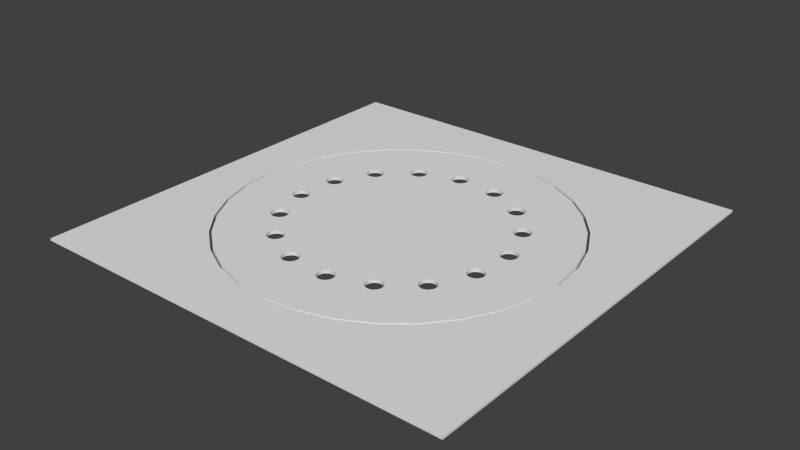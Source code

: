 # Source: BLENDER_DeckelGulliRund.blend  (saved by Blender 2.70.0; exported with 4.5.12 LTS)
import bpy
from mathutils import Matrix  # noqa: F401  (used for matrix-valued properties, if any)

bpy.ops.wm.read_factory_settings(use_empty=True)
scene = bpy.context.scene
scene.name = 'Scene'

# ---- collections
col_collection_1 = bpy.data.collections.new('Collection 1'); scene.collection.children.link(col_collection_1)

# ---- world
world_world = bpy.data.worlds.new('World'); scene.world = world_world
world_world.color = (0.05088, 0.05088, 0.05088)
world_world.use_sun_shadow = False
world_world.sun_shadow_jitter_overblur = 0.0
world_world.cycles.sampling_method = 'MANUAL'
world_world.cycles.sample_map_resolution = 256

# ---- meshes
me_plane = bpy.data.meshes.new('Plane')
me_plane.from_pydata([(1.0, -1.0, -1.0), (0.001545, -0.7839, -0.9972), (-0.1505, -0.7689, -0.9972), (-0.2966, -0.7246, -0.9972), (-0.4313, -0.6526, -0.9972), (-0.5494, -0.5557, -0.9972), (-0.6463, -0.4376, -0.9972), (-0.7183, -0.3029, -0.9972), (-0.7626, -0.1568, -0.9972), (-0.7776, -0.004763, -0.9972), (-0.7626, 0.1472, -0.9972), (-0.7183, 0.2934, -0.9972), (-0.6463, 0.4281, -0.9972), (-0.5494, 0.5462, -0.9972), (-0.4313, 0.6431, -0.9972), (-0.2966, 0.7151, -0.9972), (-0.1505, 0.7594, -0.9972), (1.0, 1.0, -1.0), (-1.0, 1.0, -1.0), (-1.0, -1.0, -1.0), (0.001544, 0.7744, -0.9972), (0.1535, 0.7594, -0.9972), (0.2997, 0.7151, -0.9972), (0.4344, 0.6431, -0.9972), (0.5525, 0.5462, -0.9972), (0.6494, 0.4281, -0.9972), (0.7214, 0.2934, -0.9972), (0.7657, 0.1472, -0.9972), (0.7807, -0.004762, -0.9972), (0.7657, -0.1568, -0.9972), (0.7214, -0.3029, -0.9972), (0.6494, -0.4376, -0.9972), (0.5525, -0.5557, -0.9972), (0.4344, -0.6526, -0.9972), (0.2997, -0.7246, -0.9972), (0.1535, -0.7689, -0.9972), (-1.0, 1.0, -1.01), (-1.0, -1.0, -1.01), (1.0, -1.0, -1.01), (1.0, 1.0, -1.01), (-0.7776, -0.004763, -1.013), (-0.7626, -0.1568, -1.013), (-0.7183, -0.3029, -1.013), (-0.6463, -0.4376, -1.013), (-0.5494, -0.5557, -1.013), (-0.4313, -0.6526, -1.013), (-0.2966, -0.7246, -1.013), (-0.1505, -0.7689, -1.013), (0.001545, -0.7839, -1.013), (0.1535, -0.7689, -1.013), (0.2997, -0.7246, -1.013), (0.4344, -0.6526, -1.013), (0.5525, -0.5557, -1.013), (0.6494, -0.4376, -1.013), (0.7214, -0.3029, -1.013), (0.7657, -0.1568, -1.013), (0.7807, -0.004762, -1.013), (0.7657, 0.1472, -1.013), (0.7214, 0.2934, -1.013), (0.6494, 0.4281, -1.013), (0.5525, 0.5462, -1.013), (0.4344, 0.6431, -1.013), (0.2997, 0.7151, -1.013), (0.1535, 0.7594, -1.013), (0.001544, 0.7744, -1.013), (-0.1505, 0.7594, -1.013), (-0.2966, 0.7151, -1.013), (-0.4313, 0.6431, -1.013), (-0.5494, 0.5462, -1.013), (-0.6463, 0.4281, -1.013), (-0.7183, 0.2934, -1.013), (-0.7626, 0.1472, -1.013), (0.001545, -0.7738, -0.9972), (0.1516, -0.759, -0.9972), (0.2958, -0.7152, -0.9972), (0.4288, -0.6442, -0.9972), (0.5453, -0.5485, -0.9972), (0.641, -0.432, -0.9972), (0.712, -0.299, -0.9972), (0.7558, -0.1548, -0.9972), (0.7706, -0.004762, -0.9972), (0.5252, -0.1214, -0.9972), (0.5274, -0.1286, -0.9972), (0.5281, -0.1361, -0.9972), (0.5274, -0.1435, -0.9972), (0.5252, -0.1507, -0.9972), (0.5216, -0.1573, -0.9972), (0.5169, -0.1631, -0.9972), (0.5111, -0.1679, -0.9972), (0.5045, -0.1714, -0.9972), (0.4973, -0.1736, -0.9972), (0.4899, -0.1743, -0.9972), (0.4824, -0.1736, -0.9972), (0.4752, -0.1714, -0.9972), (0.4686, -0.1679, -0.9972), (0.4628, -0.1631, -0.9972), (0.4581, -0.1573, -0.9972), (0.4545, -0.1507, -0.9972), (0.4539, -0.1488, -0.9972), (0.4523, -0.1435, -0.9972), (0.4516, -0.1361, -0.9972), (0.4094, -0.2805, -0.9972), (0.4166, -0.2827, -0.9972), (0.4232, -0.2862, -0.9972), (0.429, -0.2909, -0.9972), (0.4337, -0.2967, -0.9972), (0.4373, -0.3034, -0.9972), (0.4394, -0.3105, -0.9972), (0.4402, -0.318, -0.9972), (0.4394, -0.3254, -0.9972), (0.4373, -0.3326, -0.9972), (0.4337, -0.3392, -0.9972), (0.429, -0.345, -0.9972), (0.4232, -0.3498, -0.9972), (0.4166, -0.3533, -0.9972), (0.4094, -0.3555, -0.9972), (0.4019, -0.3562, -0.9972), (0.3945, -0.3555, -0.9972), (0.3873, -0.3533, -0.9972), (0.3807, -0.3498, -0.9972), (0.3749, -0.345, -0.9972), (0.3701, -0.3392, -0.9972), (0.3666, -0.3326, -0.9972), (0.3644, -0.3254, -0.9972), (0.3637, -0.318, -0.9972), (0.2744, -0.4193, -0.9972), (0.2791, -0.4251, -0.9972), (0.2826, -0.4317, -0.9972), (0.2848, -0.4389, -0.9972), (0.2856, -0.4463, -0.9972), (0.2848, -0.4538, -0.9972), (0.2826, -0.461, -0.9972), (0.2791, -0.4676, -0.9972), (0.2744, -0.4734, -0.9972), (0.2686, -0.4781, -0.9972), (0.2619, -0.4817, -0.9972), (0.2548, -0.4838, -0.9972), (0.2473, -0.4846, -0.9972), (0.2398, -0.4838, -0.9972), (0.2327, -0.4817, -0.9972), (0.2309, -0.4807, -0.9972), (0.2261, -0.4781, -0.9972), (0.2203, -0.4734, -0.9972), (0.2155, -0.4676, -0.9972), (0.212, -0.461, -0.9972), (0.2098, -0.4538, -0.9972), (0.2091, -0.4463, -0.9972), (0.09366, -0.4954, -0.9972), (0.09584, -0.5025, -0.9972), (0.09657, -0.51, -0.9972), (0.09584, -0.5175, -0.9972), (0.09366, -0.5246, -0.9972), (0.09013, -0.5312, -0.9972), (0.08537, -0.537, -0.9972), (0.07958, -0.5418, -0.9972), (0.07296, -0.5453, -0.9972), (0.06579, -0.5475, -0.9972), (0.05833, -0.5482, -0.9972), (0.05087, -0.5475, -0.9972), (0.04369, -0.5453, -0.9972), (0.03708, -0.5418, -0.9972), (0.03129, -0.537, -0.9972), (0.02653, -0.5312, -0.9972), (0.023, -0.5246, -0.9972), (0.02082, -0.5175, -0.9972), (0.02009, -0.51, -0.9972), (-0.1083, -0.5003, -0.9972), (-0.1105, -0.5075, -0.9972), (-0.114, -0.5141, -0.9972), (-0.1188, -0.5199, -0.9972), (-0.1246, -0.5246, -0.9972), (-0.1312, -0.5282, -0.9972), (-0.1383, -0.5303, -0.9972), (-0.1458, -0.5311, -0.9972), (-0.1533, -0.5303, -0.9972), (-0.1604, -0.5282, -0.9972), (-0.1671, -0.5246, -0.9972), (-0.1729, -0.5199, -0.9972), (-0.1776, -0.5141, -0.9972), (-0.1811, -0.5075, -0.9972), (-0.1833, -0.5003, -0.9972), (-0.1841, -0.4928, -0.9972), (-0.2909, -0.4211, -0.9972), (-0.2956, -0.4269, -0.9972), (-0.3014, -0.4316, -0.9972), (-0.308, -0.4352, -0.9972), (-0.3152, -0.4374, -0.9972), (-0.3227, -0.4381, -0.9972), (-0.3301, -0.4374, -0.9972), (-0.3373, -0.4352, -0.9972), (-0.3439, -0.4316, -0.9972), (-0.3497, -0.4269, -0.9972), (-0.3545, -0.4211, -0.9972), (-0.358, -0.4145, -0.9972), (-0.3602, -0.4073, -0.9972), (-0.3609, -0.3998, -0.9972), (-0.4288, -0.2811, -0.9972), (-0.4354, -0.2846, -0.9972), (-0.4425, -0.2868, -0.9972), (-0.45, -0.2875, -0.9972), (-0.4575, -0.2868, -0.9972), (-0.4646, -0.2846, -0.9972), (-0.4712, -0.2811, -0.9972), (-0.477, -0.2763, -0.9972), (-0.4818, -0.2705, -0.9972), (-0.4853, -0.2639, -0.9972), (-0.4875, -0.2567, -0.9972), (-0.4882, -0.2493, -0.9972), (-0.5012, -0.09779, -0.9972), (-0.5086, -0.09853, -0.9972), (-0.5161, -0.09779, -0.9972), (-0.5232, -0.09562, -0.9972), (-0.5299, -0.09208, -0.9972), (-0.5357, -0.08733, -0.9972), (-0.5404, -0.08153, -0.9972), (-0.5439, -0.07492, -0.9972), (-0.5461, -0.06775, -0.9972), (-0.5469, -0.06028, -0.9972), (-0.7527, -0.1548, -0.9972), (-0.7089, -0.2991, -0.9972), (-0.6379, -0.432, -0.9972), (-0.5422, -0.5485, -0.9972), (-0.4257, -0.6442, -0.9972), (-0.2927, -0.7152, -0.9972), (-0.1485, -0.759, -0.9972), (-0.1076, -0.4928, -0.9972), (0.02082, -0.5025, -0.9972), (0.023, -0.4954, -0.9972), (0.02653, -0.4888, -0.9972), (0.03129, -0.483, -0.9972), (0.03708, -0.4782, -0.9972), (0.04369, -0.4747, -0.9972), (0.05087, -0.4725, -0.9972), (0.05833, -0.4718, -0.9972), (0.06579, -0.4725, -0.9972), (0.07296, -0.4747, -0.9972), (0.07958, -0.4782, -0.9972), (0.08537, -0.483, -0.9972), (0.09013, -0.4888, -0.9972), (0.2098, -0.4389, -0.9972), (0.212, -0.4317, -0.9972), (0.2155, -0.4251, -0.9972), (0.2203, -0.4193, -0.9972), (0.2261, -0.4145, -0.9972), (0.2327, -0.411, -0.9972), (0.2398, -0.4088, -0.9972), (0.2473, -0.4081, -0.9972), (0.2548, -0.4088, -0.9972), (0.2619, -0.411, -0.9972), (0.2686, -0.4145, -0.9972), (0.3644, -0.3105, -0.9972), (0.3666, -0.3034, -0.9972), (0.3701, -0.2967, -0.9972), (0.3749, -0.2909, -0.9972), (0.3807, -0.2862, -0.9972), (0.3873, -0.2827, -0.9972), (0.3945, -0.2805, -0.9972), (0.4019, -0.2797, -0.9972), (0.4523, -0.1286, -0.9972), (0.4529, -0.1267, -0.9972), (0.4545, -0.1214, -0.9972), (0.4581, -0.1148, -0.9972), (0.4628, -0.109, -0.9972), (0.4686, -0.1043, -0.9972), (0.4752, -0.1007, -0.9972), (0.4824, -0.09857, -0.9972), (0.4899, -0.09784, -0.9972), (0.4973, -0.09857, -0.9972), (0.5045, -0.1007, -0.9972), (0.5111, -0.1043, -0.9972), (0.5169, -0.109, -0.9972), (0.5216, -0.1148, -0.9972), (0.7558, 0.1453, -0.9972), (0.712, 0.2895, -0.9972), (0.641, 0.4225, -0.9972), (0.5453, 0.539, -0.9972), (0.4288, 0.6346, -0.9972), (0.2958, 0.7057, -0.9972), (0.1516, 0.7495, -0.9972), (0.001544, 0.7642, -0.9972), (-0.1485, 0.7495, -0.9972), (-0.2927, 0.7057, -0.9972), (-0.4257, 0.6346, -0.9972), (-0.5422, 0.539, -0.9972), (-0.6379, 0.4225, -0.9972), (-0.7089, 0.2895, -0.9972), (-0.7527, 0.1453, -0.9972), (-0.7675, -0.004763, -0.9972), (-0.5461, -0.05282, -0.9972), (-0.5439, -0.04565, -0.9972), (-0.5404, -0.03904, -0.9972), (-0.5357, -0.03324, -0.9972), (-0.5309, 0.1368, -0.9972), (-0.5301, 0.1442, -0.9972), (-0.5279, 0.1514, -0.9972), (-0.5244, 0.158, -0.9972), (-0.5197, 0.1638, -0.9972), (-0.5139, 0.1686, -0.9972), (-0.5072, 0.1721, -0.9972), (-0.5001, 0.1743, -0.9972), (-0.4926, 0.175, -0.9972), (-0.4852, 0.1743, -0.9972), (-0.4428, 0.3106, -0.9972), (-0.442, 0.3181, -0.9972), (-0.4414, 0.32, -0.9972), (-0.4399, 0.3252, -0.9972), (-0.4363, 0.3318, -0.9972), (-0.4316, 0.3376, -0.9972), (-0.4258, 0.3424, -0.9972), (-0.4192, 0.3459, -0.9972), (-0.412, 0.3481, -0.9972), (-0.4045, 0.3488, -0.9972), (-0.3971, 0.3481, -0.9972), (-0.3899, 0.3459, -0.9972), (-0.3833, 0.3424, -0.9972), (-0.3775, 0.3376, -0.9972), (-0.2922, 0.44, -0.9972), (-0.2915, 0.4474, -0.9972), (-0.2909, 0.4493, -0.9972), (-0.2893, 0.4546, -0.9972), (-0.2857, 0.4612, -0.9972), (-0.281, 0.467, -0.9972), (-0.2752, 0.4718, -0.9972), (-0.2686, 0.4753, -0.9972), (-0.2614, 0.4775, -0.9972), (-0.2539, 0.4782, -0.9972), (-0.2465, 0.4775, -0.9972), (-0.2393, 0.4753, -0.9972), (-0.2327, 0.4718, -0.9972), (-0.2269, 0.467, -0.9972), (-0.2256, 0.4654, -0.9972), (-0.2221, 0.4612, -0.9972), (-0.2186, 0.4546, -0.9972), (-0.1062, 0.5016, -0.9972), (-0.1055, 0.5091, -0.9972), (-0.1049, 0.511, -0.9972), (-0.1033, 0.5162, -0.9972), (-0.09979, 0.5229, -0.9972), (-0.09504, 0.5286, -0.9972), (-0.08924, 0.5334, -0.9972), (-0.08263, 0.5369, -0.9972), (-0.07546, 0.5391, -0.9972), (-0.068, 0.5398, -0.9972), (-0.06053, 0.5391, -0.9972), (-0.05336, 0.5369, -0.9972), (-0.04675, 0.5334, -0.9972), (-0.04095, 0.5286, -0.9972), (-0.0362, 0.5229, -0.9972), (-0.03266, 0.5162, -0.9972), (-0.03049, 0.5091, -0.9972), (-0.02975, 0.5016, -0.9972), (0.09083, 0.4864, -0.9972), (0.09156, 0.4939, -0.9972), (0.09215, 0.4958, -0.9972), (0.09374, 0.5011, -0.9972), (0.09727, 0.5077, -0.9972), (0.102, 0.5135, -0.9972), (0.1078, 0.5182, -0.9972), (0.1144, 0.5218, -0.9972), (0.1216, 0.524, -0.9972), (0.1291, 0.5247, -0.9972), (0.1365, 0.524, -0.9972), (0.1437, 0.5218, -0.9972), (0.1503, 0.5182, -0.9972), (0.1561, 0.5135, -0.9972), (0.1609, 0.5077, -0.9972), (0.1644, 0.5011, -0.9972), (0.1666, 0.4939, -0.9972), (0.1673, 0.4864, -0.9972), (0.1666, 0.479, -0.9972), (0.1644, 0.4718, -0.9972), (0.1609, 0.4652, -0.9972), (0.2687, 0.3995, -0.9972), (0.2694, 0.407, -0.9972), (0.27, 0.4089, -0.9972), (0.2716, 0.4142, -0.9972), (0.2751, 0.4208, -0.9972), (0.2799, 0.4266, -0.9972), (0.2857, 0.4313, -0.9972), (0.2923, 0.4349, -0.9972), (0.2995, 0.437, -0.9972), (0.3069, 0.4378, -0.9972), (0.3144, 0.437, -0.9972), (0.3216, 0.4349, -0.9972), (0.3282, 0.4313, -0.9972), (0.334, 0.4266, -0.9972), (0.3387, 0.4208, -0.9972), (0.3423, 0.4142, -0.9972), (0.3444, 0.407, -0.9972), (0.3452, 0.3995, -0.9972), (0.3444, 0.3921, -0.9972), (0.3423, 0.3849, -0.9972), (0.3387, 0.3783, -0.9972), (0.334, 0.3725, -0.9972), (0.3282, 0.3677, -0.9972), (0.3991, 0.254, -0.9972), (0.3998, 0.2615, -0.9972), (0.4004, 0.2634, -0.9972), (0.402, 0.2686, -0.9972), (0.4055, 0.2753, -0.9972), (0.4103, 0.2811, -0.9972), (0.4161, 0.2858, -0.9972), (0.4227, 0.2893, -0.9972), (0.4298, 0.2915, -0.9972), (0.4373, 0.2923, -0.9972), (0.4448, 0.2915, -0.9972), (0.4519, 0.2893, -0.9972), (0.4585, 0.2858, -0.9972), (0.4643, 0.2811, -0.9972), (0.4691, 0.2753, -0.9972), (0.4726, 0.2686, -0.9972), (0.4748, 0.2615, -0.9972), (0.4755, 0.254, -0.9972), (0.4748, 0.2465, -0.9972), (0.4726, 0.2394, -0.9972), (0.4691, 0.2328, -0.9972), (0.4643, 0.227, -0.9972), (0.4585, 0.2222, -0.9972), (0.4519, 0.2187, -0.9972), (0.4448, 0.2165, -0.9972), (0.4658, 0.06301, -0.9972), (0.4665, 0.07047, -0.9972), (0.4671, 0.0724, -0.9972), (0.4687, 0.07764, -0.9972), (0.4722, 0.08425, -0.9972), (0.477, 0.09005, -0.9972), (0.4828, 0.09481, -0.9972), (0.4894, 0.09834, -0.9972), (0.4965, 0.1005, -0.9972), (0.504, 0.1013, -0.9972), (0.5115, 0.1005, -0.9972), (0.5186, 0.09834, -0.9972), (0.5252, 0.09481, -0.9972), (0.531, 0.09005, -0.9972), (0.5358, 0.08425, -0.9972), (0.5393, 0.07764, -0.9972), (0.5415, 0.07047, -0.9972), (0.5422, 0.06301, -0.9972), (0.542, 0.061, -0.9972), (0.5415, 0.05555, -0.9972), (0.5393, 0.04837, -0.9972), (0.5358, 0.04176, -0.9972), (0.531, 0.03597, -0.9972), (0.5252, 0.03121, -0.9972), (0.5186, 0.02767, -0.9972), (0.5115, 0.0255, -0.9972), (-0.4354, -0.2139, -0.9972), (-0.4288, -0.2175, -0.9972), (-0.423, -0.2222, -0.9972), (-0.4182, -0.228, -0.9972), (-0.4147, -0.2346, -0.9972), (-0.4125, -0.2418, -0.9972), (-0.4118, -0.2493, -0.9972), (-0.4125, -0.2567, -0.9972), (-0.4147, -0.2639, -0.9972), (-0.4182, -0.2705, -0.9972), (-0.423, -0.2763, -0.9972), (-0.3602, -0.3924, -0.9972), (-0.358, -0.3852, -0.9972), (-0.3545, -0.3786, -0.9972), (-0.3497, -0.3728, -0.9972), (-0.3439, -0.368, -0.9972), (-0.3373, -0.3645, -0.9972), (-0.3301, -0.3623, -0.9972), (-0.3227, -0.3616, -0.9972), (-0.3152, -0.3623, -0.9972), (-0.308, -0.3645, -0.9972), (-0.3014, -0.368, -0.9972), (-0.2956, -0.3728, -0.9972), (-0.2909, -0.3786, -0.9972), (-0.2873, -0.3852, -0.9972), (-0.2852, -0.3924, -0.9972), (-0.2844, -0.3998, -0.9972), (-0.2852, -0.4073, -0.9972), (-0.2873, -0.4145, -0.9972), (-0.1833, -0.4854, -0.9972), (-0.1811, -0.4782, -0.9972), (-0.1776, -0.4716, -0.9972), (-0.1729, -0.4658, -0.9972), (-0.1671, -0.461, -0.9972), (-0.1604, -0.4575, -0.9972), (-0.1533, -0.4553, -0.9972), (-0.1458, -0.4546, -0.9972), (-0.1383, -0.4553, -0.9972), (-0.1312, -0.4575, -0.9972), (-0.1246, -0.461, -0.9972), (-0.1188, -0.4658, -0.9972), (-0.114, -0.4716, -0.9972), (-0.1105, -0.4782, -0.9972), (-0.1083, -0.4854, -0.9972), (-0.4875, -0.2418, -0.9972), (-0.4853, -0.2346, -0.9972), (-0.4818, -0.228, -0.9972), (-0.477, -0.2222, -0.9972), (-0.4712, -0.2175, -0.9972), (-0.4646, -0.2139, -0.9972), (-0.4575, -0.2118, -0.9972), (-0.45, -0.211, -0.9972), (-0.4425, -0.2118, -0.9972), (0.504, 0.02476, -0.9972), (0.4965, 0.0255, -0.9972), (0.4894, 0.02767, -0.9972), (0.4828, 0.03121, -0.9972), (0.477, 0.03596, -0.9972), (0.4722, 0.04176, -0.9972), (0.4687, 0.04837, -0.9972), (0.4681, 0.0503, -0.9972), (0.4665, 0.05555, -0.9972), (0.4373, 0.2158, -0.9972), (0.4298, 0.2165, -0.9972), (0.4227, 0.2187, -0.9972), (0.4161, 0.2222, -0.9972), (0.4103, 0.227, -0.9972), (0.4055, 0.2328, -0.9972), (0.402, 0.2394, -0.9972), (0.4014, 0.2413, -0.9972), (0.3998, 0.2465, -0.9972), (0.3216, 0.3642, -0.9972), (0.3144, 0.362, -0.9972), (0.3069, 0.3613, -0.9972), (0.2995, 0.362, -0.9972), (0.2923, 0.3642, -0.9972), (0.2857, 0.3677, -0.9972), (0.2799, 0.3725, -0.9972), (0.2751, 0.3783, -0.9972), (0.2716, 0.3849, -0.9972), (0.271, 0.3868, -0.9972), (0.2694, 0.3921, -0.9972), (0.1561, 0.4594, -0.9972), (0.1503, 0.4546, -0.9972), (0.1485, 0.4537, -0.9972), (0.1437, 0.4511, -0.9972), (0.1365, 0.4489, -0.9972), (0.1291, 0.4482, -0.9972), (0.1216, 0.4489, -0.9972), (0.1144, 0.4511, -0.9972), (0.1078, 0.4546, -0.9972), (0.102, 0.4594, -0.9972), (0.09727, 0.4652, -0.9972), (0.09374, 0.4718, -0.9972), (0.09315, 0.4737, -0.9972), (0.09156, 0.479, -0.9972), (-0.03049, 0.4941, -0.9972), (-0.03266, 0.487, -0.9972), (-0.0362, 0.4804, -0.9972), (-0.04095, 0.4746, -0.9972), (-0.04675, 0.4698, -0.9972), (-0.05336, 0.4663, -0.9972), (-0.06053, 0.4641, -0.9972), (-0.068, 0.4634, -0.9972), (-0.07546, 0.4641, -0.9972), (-0.08263, 0.4663, -0.9972), (-0.08924, 0.4698, -0.9972), (-0.09504, 0.4746, -0.9972), (-0.09979, 0.4804, -0.9972), (-0.1033, 0.487, -0.9972), (-0.1055, 0.4941, -0.9972), (-0.2164, 0.4474, -0.9972), (-0.2157, 0.44, -0.9972), (-0.2164, 0.4325, -0.9972), (-0.2186, 0.4253, -0.9972), (-0.2221, 0.4187, -0.9972), (-0.2269, 0.4129, -0.9972), (-0.2327, 0.4082, -0.9972), (-0.2393, 0.4046, -0.9972), (-0.2465, 0.4024, -0.9972), (-0.2539, 0.4017, -0.9972), (-0.2614, 0.4024, -0.9972), (-0.2686, 0.4046, -0.9972), (-0.2752, 0.4082, -0.9972), (-0.281, 0.4129, -0.9972), (-0.2857, 0.4187, -0.9972), (-0.2893, 0.4253, -0.9972), (-0.2899, 0.4273, -0.9972), (-0.2915, 0.4325, -0.9972), (-0.3762, 0.3361, -0.9972), (-0.3727, 0.3318, -0.9972), (-0.3692, 0.3252, -0.9972), (-0.367, 0.3181, -0.9972), (-0.3663, 0.3106, -0.9972), (-0.367, 0.3031, -0.9972), (-0.3692, 0.296, -0.9972), (-0.3727, 0.2894, -0.9972), (-0.3775, 0.2836, -0.9972), (-0.379, 0.2823, -0.9972), (-0.3833, 0.2788, -0.9972), (-0.3851, 0.2779, -0.9972), (-0.3899, 0.2753, -0.9972), (-0.3918, 0.2747, -0.9972), (-0.3971, 0.2731, -0.9972), (-0.4045, 0.2724, -0.9972), (-0.412, 0.2731, -0.9972), (-0.4192, 0.2753, -0.9972), (-0.4258, 0.2788, -0.9972), (-0.4316, 0.2836, -0.9972), (-0.4363, 0.2894, -0.9972), (-0.4373, 0.2911, -0.9972), (-0.4399, 0.296, -0.9972), (-0.4404, 0.2979, -0.9972), (-0.442, 0.3031, -0.9972), (-0.478, 0.1721, -0.9972), (-0.4714, 0.1686, -0.9972), (-0.4656, 0.1638, -0.9972), (-0.4608, 0.158, -0.9972), (-0.4573, 0.1514, -0.9972), (-0.4551, 0.1442, -0.9972), (-0.4544, 0.1368, -0.9972), (-0.4551, 0.1293, -0.9972), (-0.4573, 0.1221, -0.9972), (-0.4608, 0.1155, -0.9972), (-0.4656, 0.1097, -0.9972), (-0.4714, 0.105, -0.9972), (-0.478, 0.1015, -0.9972), (-0.4852, 0.09927, -0.9972), (-0.4926, 0.09854, -0.9972), (-0.5001, 0.09927, -0.9972), (-0.5072, 0.1015, -0.9972), (-0.5139, 0.105, -0.9972), (-0.5197, 0.1097, -0.9972), (-0.5244, 0.1155, -0.9972), (-0.5279, 0.1221, -0.9972), (-0.5301, 0.1293, -0.9972), (-0.5299, -0.02849, -0.9972), (-0.5232, -0.02495, -0.9972), (-0.5161, -0.02278, -0.9972), (-0.5086, -0.02204, -0.9972), (-0.5012, -0.02278, -0.9972), (-0.494, -0.02495, -0.9972), (-0.4874, -0.02849, -0.9972), (-0.4816, -0.03324, -0.9972), (-0.4768, -0.03904, -0.9972), (-0.4733, -0.04565, -0.9972), (-0.4711, -0.05282, -0.9972), (-0.4704, -0.06028, -0.9972), (-0.4711, -0.06775, -0.9972), (-0.4733, -0.07492, -0.9972), (-0.4768, -0.08153, -0.9972), (-0.4816, -0.08733, -0.9972), (-0.4874, -0.09208, -0.9972), (-0.494, -0.09562, -0.9972), (-0.1072, -0.4928, -1.013), (-0.108, -0.4853, -1.013), (-0.1101, -0.478, -1.013), (-0.1137, -0.4714, -1.013), (-0.1185, -0.4655, -1.013), (-0.1244, -0.4607, -1.013), (-0.131, -0.4572, -1.013), (-0.1383, -0.455, -1.013), (-0.1458, -0.4542, -1.013), (-0.1533, -0.455, -1.013), (-0.1606, -0.4572, -1.013), (-0.1673, -0.4607, -1.013), (-0.1731, -0.4655, -1.013), (-0.1779, -0.4714, -1.013), (-0.1815, -0.478, -1.013), (-0.1837, -0.4853, -1.013), (-0.1844, -0.4928, -1.013), (-0.2906, -0.4213, -1.013), (-0.287, -0.4146, -1.013), (-0.2848, -0.4074, -1.013), (-0.2841, -0.3998, -1.013), (-0.2848, -0.3923, -1.013), (-0.287, -0.3851, -1.013), (-0.2906, -0.3784, -1.013), (-0.2954, -0.3725, -1.013), (-0.3012, -0.3677, -1.013), (-0.3079, -0.3642, -1.013), (-0.3151, -0.362, -1.013), (-0.3227, -0.3612, -1.013), (-0.3302, -0.362, -1.013), (-0.3374, -0.3642, -1.013), (-0.3441, -0.3677, -1.013), (-0.35, -0.3725, -1.013), (-0.3548, -0.3784, -1.013), (-0.3583, -0.3851, -1.013), (-0.3605, -0.3923, -1.013), (-0.3613, -0.3998, -1.013), (-0.4286, -0.2814, -1.013), (-0.4227, -0.2766, -1.013), (-0.4179, -0.2707, -1.013), (-0.4143, -0.264, -1.013), (-0.4121, -0.2568, -1.013), (-0.4114, -0.2493, -1.013), (-0.4121, -0.2417, -1.013), (-0.4143, -0.2345, -1.013), (-0.4179, -0.2278, -1.013), (-0.4227, -0.222, -1.013), (-0.4286, -0.2172, -1.013), (-0.4352, -0.2136, -1.013), (-0.4425, -0.2114, -1.013), (-0.45, -0.2107, -1.013), (-0.4575, -0.2114, -1.013), (-0.4648, -0.2136, -1.013), (-0.4714, -0.2172, -1.013), (-0.4773, -0.222, -1.013), (-0.4821, -0.2278, -1.013), (-0.4857, -0.2345, -1.013), (-0.4879, -0.2417, -1.013), (-0.4886, -0.2493, -1.013), (-0.5011, -0.09814, -1.013), (-0.4938, -0.09595, -1.013), (-0.4872, -0.09238, -1.013), (-0.4813, -0.08758, -1.013), (-0.4765, -0.08173, -1.013), (-0.473, -0.07506, -1.013), (-0.4708, -0.06782, -1.013), (-0.47, -0.06028, -1.013), (-0.4708, -0.05275, -1.013), (-0.473, -0.04551, -1.013), (-0.4765, -0.03884, -1.013), (-0.4813, -0.03299, -1.013), (-0.4872, -0.02819, -1.013), (-0.4938, -0.02462, -1.013), (-0.5011, -0.02243, -1.013), (-0.5086, -0.02168, -1.013), (-0.5161, -0.02243, -1.013), (-0.5234, -0.02462, -1.013), (-0.5301, -0.02819, -1.013), (-0.5359, -0.03299, -1.013), (-0.5312, 0.1368, -1.013), (-0.5305, 0.1293, -1.013), (-0.5283, 0.122, -1.013), (-0.5247, 0.1153, -1.013), (-0.5199, 0.1095, -1.013), (-0.5141, 0.1047, -1.013), (-0.5074, 0.1011, -1.013), (-0.5001, 0.09892, -1.013), (-0.4926, 0.09818, -1.013), (-0.4851, 0.09892, -1.013), (-0.4778, 0.1011, -1.013), (-0.4712, 0.1047, -1.013), (-0.4653, 0.1095, -1.013), (-0.4605, 0.1153, -1.013), (-0.4569, 0.122, -1.013), (-0.4548, 0.1293, -1.013), (-0.454, 0.1368, -1.013), (-0.4548, 0.1443, -1.013), (-0.4569, 0.1516, -1.013), (-0.4605, 0.1582, -1.013), (-0.4653, 0.1641, -1.013), (-0.4712, 0.1689, -1.013), (-0.4778, 0.1724, -1.013), (-0.4851, 0.1746, -1.013), (-0.4431, 0.3106, -1.013), (-0.4424, 0.3031, -1.013), (-0.4423, 0.3029, -1.013), (-0.4402, 0.2958, -1.013), (-0.4401, 0.2957, -1.013), (-0.4366, 0.2892, -1.013), (-0.4318, 0.2833, -1.013), (-0.426, 0.2785, -1.013), (-0.4193, 0.2749, -1.013), (-0.4121, 0.2727, -1.013), (-0.4045, 0.272, -1.013), (-0.397, 0.2727, -1.013), (-0.3968, 0.2728, -1.013), (-0.3898, 0.2749, -1.013), (-0.3896, 0.275, -1.013), (-0.3831, 0.2785, -1.013), (-0.383, 0.2786, -1.013), (-0.3772, 0.2833, -1.013), (-0.3724, 0.2892, -1.013), (-0.3689, 0.2958, -1.013), (-0.3667, 0.3031, -1.013), (-0.3659, 0.3106, -1.013), (-0.3667, 0.3181, -1.013), (-0.3689, 0.3254, -1.013), (-0.3724, 0.332, -1.013), (-0.3725, 0.3322, -1.013), (-0.3772, 0.3379, -1.013), (-0.2925, 0.44, -1.013), (-0.2918, 0.4324, -1.013), (-0.2918, 0.4323, -1.013), (-0.2896, 0.4252, -1.013), (-0.286, 0.4185, -1.013), (-0.2812, 0.4127, -1.013), (-0.2754, 0.4079, -1.013), (-0.2687, 0.4043, -1.013), (-0.2615, 0.4021, -1.013), (-0.2539, 0.4014, -1.013), (-0.2464, 0.4021, -1.013), (-0.2392, 0.4043, -1.013), (-0.2325, 0.4079, -1.013), (-0.2266, 0.4127, -1.013), (-0.2218, 0.4185, -1.013), (-0.2183, 0.4252, -1.013), (-0.2161, 0.4324, -1.013), (-0.2153, 0.44, -1.013), (-0.2161, 0.4475, -1.013), (-0.2183, 0.4547, -1.013), (-0.1066, 0.5016, -1.013), (-0.1059, 0.4941, -1.013), (-0.1037, 0.4868, -1.013), (-0.1001, 0.4802, -1.013), (-0.09529, 0.4743, -1.013), (-0.08944, 0.4695, -1.013), (-0.08277, 0.4659, -1.013), (-0.07553, 0.4637, -1.013), (-0.068, 0.463, -1.013), (-0.06046, 0.4637, -1.013), (-0.05322, 0.4659, -1.013), (-0.04655, 0.4695, -1.013), (-0.0407, 0.4743, -1.013), (-0.0359, 0.4802, -1.013), (-0.03233, 0.4868, -1.013), (-0.03014, 0.4941, -1.013), (-0.02939, 0.5016, -1.013), (0.09047, 0.4864, -1.013), (0.09121, 0.4789, -1.013), (0.09125, 0.4788, -1.013), (0.09341, 0.4717, -1.013), (0.09697, 0.465, -1.013), (0.1018, 0.4591, -1.013), (0.1076, 0.4543, -1.013), (0.1143, 0.4508, -1.013), (0.1215, 0.4486, -1.013), (0.1291, 0.4478, -1.013), (0.1366, 0.4486, -1.013), (0.1438, 0.4508, -1.013), (0.144, 0.4509, -1.013), (0.1505, 0.4543, -1.013), (0.1564, 0.4591, -1.013), (0.1612, 0.465, -1.013), (0.2683, 0.3995, -1.013), (0.2691, 0.392, -1.013), (0.2691, 0.3919, -1.013), (0.2713, 0.3848, -1.013), (0.2748, 0.3781, -1.013), (0.2796, 0.3722, -1.013), (0.2855, 0.3674, -1.013), (0.2922, 0.3639, -1.013), (0.2994, 0.3617, -1.013), (0.3069, 0.3609, -1.013), (0.3145, 0.3617, -1.013), (0.3217, 0.3639, -1.013), (0.3284, 0.3674, -1.013), (0.3987, 0.254, -1.013), (0.3994, 0.2465, -1.013), (0.3995, 0.2463, -1.013), (0.4016, 0.2392, -1.013), (0.4052, 0.2326, -1.013), (0.41, 0.2267, -1.013), (0.4159, 0.2219, -1.013), (0.4225, 0.2183, -1.013), (0.4298, 0.2161, -1.013), (0.4373, 0.2154, -1.013), (0.4448, 0.2161, -1.013), (0.4654, 0.06301, -1.013), (0.4661, 0.05548, -1.013), (0.4662, 0.05533, -1.013), (0.4683, 0.04824, -1.013), (0.4719, 0.04156, -1.013), (0.4767, 0.03571, -1.013), (0.4826, 0.03091, -1.013), (0.4892, 0.02734, -1.013), (0.4965, 0.02515, -1.013), (0.504, 0.02441, -1.013), (0.5115, 0.02515, -1.013), (0.5188, 0.02734, -1.013), (0.5046, -0.1004, -1.013), (0.4974, -0.09822, -1.013), (0.4899, -0.09748, -1.013), (0.4823, -0.09822, -1.013), (0.4751, -0.1004, -1.013), (0.4684, -0.104, -1.013), (0.4626, -0.1088, -1.013), (0.4578, -0.1146, -1.013), (0.4542, -0.1213, -1.013), (0.4541, -0.1215, -1.013), (0.452, -0.1285, -1.013), (0.4512, -0.1361, -1.013), (0.4095, -0.2801, -1.013), (0.4019, -0.2794, -1.013), (0.3944, -0.2801, -1.013), (0.3872, -0.2823, -1.013), (0.3805, -0.2859, -1.013), (0.3746, -0.2907, -1.013), (0.3698, -0.2965, -1.013), (0.3663, -0.3032, -1.013), (0.3641, -0.3105, -1.013), (0.3633, -0.318, -1.013), (0.2746, -0.419, -1.013), (0.2688, -0.4142, -1.013), (0.2621, -0.4107, -1.013), (0.2548, -0.4085, -1.013), (0.2473, -0.4077, -1.013), (0.2398, -0.4085, -1.013), (0.2325, -0.4107, -1.013), (0.2259, -0.4142, -1.013), (0.22, -0.419, -1.013), (0.2152, -0.4249, -1.013), (0.2116, -0.4316, -1.013), (0.2094, -0.4388, -1.013), (0.2087, -0.4463, -1.013), (0.09399, -0.4952, -1.013), (0.09042, -0.4886, -1.013), (0.08562, -0.4827, -1.013), (0.07977, -0.4779, -1.013), (0.0731, -0.4743, -1.013), (0.06586, -0.4721, -1.013), (0.05833, -0.4714, -1.013), (0.0508, -0.4721, -1.013), (0.04356, -0.4743, -1.013), (0.03688, -0.4779, -1.013), (0.03103, -0.4827, -1.013), (0.02623, -0.4886, -1.013), (0.02267, -0.4952, -1.013), (0.02047, -0.5025, -1.013), (0.01973, -0.51, -1.013), (-0.108, -0.5003, -1.013), (0.001545, -0.7738, -1.013), (-0.1485, -0.759, -1.013), (-0.2927, -0.7152, -1.013), (-0.4257, -0.6442, -1.013), (-0.5422, -0.5485, -1.013), (-0.6379, -0.432, -1.013), (-0.7089, -0.2991, -1.013), (-0.7527, -0.1548, -1.013), (-0.5472, -0.06028, -1.013), (-0.5465, -0.06782, -1.013), (-0.5443, -0.07506, -1.013), (-0.5407, -0.08173, -1.013), (-0.5359, -0.08758, -1.013), (-0.5301, -0.09238, -1.013), (-0.5234, -0.09595, -1.013), (-0.5161, -0.09814, -1.013), (-0.5086, -0.09889, -1.013), (-0.4879, -0.2568, -1.013), (-0.4857, -0.264, -1.013), (-0.4821, -0.2707, -1.013), (-0.4773, -0.2766, -1.013), (-0.4714, -0.2814, -1.013), (-0.4648, -0.2849, -1.013), (-0.4575, -0.2871, -1.013), (-0.45, -0.2879, -1.013), (-0.4425, -0.2871, -1.013), (-0.4352, -0.2849, -1.013), (-0.3605, -0.4074, -1.013), (-0.3583, -0.4146, -1.013), (-0.3548, -0.4213, -1.013), (-0.35, -0.4271, -1.013), (-0.3441, -0.4319, -1.013), (-0.3374, -0.4355, -1.013), (-0.3302, -0.4377, -1.013), (-0.3227, -0.4384, -1.013), (-0.3151, -0.4377, -1.013), (-0.3079, -0.4355, -1.013), (-0.3012, -0.4319, -1.013), (-0.2954, -0.4271, -1.013), (-0.1837, -0.5003, -1.013), (-0.1815, -0.5076, -1.013), (-0.1779, -0.5143, -1.013), (-0.1731, -0.5201, -1.013), (-0.1673, -0.5249, -1.013), (-0.1606, -0.5285, -1.013), (-0.1533, -0.5307, -1.013), (-0.1458, -0.5314, -1.013), (-0.1383, -0.5307, -1.013), (-0.131, -0.5285, -1.013), (-0.1244, -0.5249, -1.013), (-0.1185, -0.5201, -1.013), (-0.1137, -0.5143, -1.013), (-0.1101, -0.5076, -1.013), (0.02047, -0.5175, -1.013), (0.02267, -0.5248, -1.013), (0.02623, -0.5314, -1.013), (0.03103, -0.5373, -1.013), (0.03688, -0.5421, -1.013), (0.04356, -0.5457, -1.013), (0.0508, -0.5479, -1.013), (0.05833, -0.5486, -1.013), (0.06586, -0.5479, -1.013), (0.0731, -0.5457, -1.013), (0.07977, -0.5421, -1.013), (0.08562, -0.5373, -1.013), (0.09042, -0.5314, -1.013), (0.09399, -0.5248, -1.013), (0.09619, -0.5175, -1.013), (0.09693, -0.51, -1.013), (0.09619, -0.5025, -1.013), (0.2094, -0.4539, -1.013), (0.2116, -0.4611, -1.013), (0.2152, -0.4678, -1.013), (0.22, -0.4736, -1.013), (0.2259, -0.4784, -1.013), (0.226, -0.4785, -1.013), (0.2325, -0.482, -1.013), (0.2398, -0.4842, -1.013), (0.2473, -0.4849, -1.013), (0.2548, -0.4842, -1.013), (0.2621, -0.482, -1.013), (0.2688, -0.4784, -1.013), (0.2746, -0.4736, -1.013), (0.2794, -0.4678, -1.013), (0.283, -0.4611, -1.013), (0.2852, -0.4539, -1.013), (0.2859, -0.4463, -1.013), (0.2852, -0.4388, -1.013), (0.283, -0.4316, -1.013), (0.2794, -0.4249, -1.013), (0.3641, -0.3255, -1.013), (0.3663, -0.3328, -1.013), (0.3698, -0.3394, -1.013), (0.3746, -0.3453, -1.013), (0.3805, -0.3501, -1.013), (0.3872, -0.3536, -1.013), (0.3944, -0.3558, -1.013), (0.4019, -0.3566, -1.013), (0.4095, -0.3558, -1.013), (0.4167, -0.3536, -1.013), (0.4234, -0.3501, -1.013), (0.4292, -0.3453, -1.013), (0.434, -0.3394, -1.013), (0.4376, -0.3328, -1.013), (0.7706, -0.004762, -1.013), (0.7558, -0.1548, -1.013), (0.712, -0.299, -1.013), (0.641, -0.432, -1.013), (0.5453, -0.5485, -1.013), (0.4288, -0.6442, -1.013), (0.2958, -0.7152, -1.013), (0.1516, -0.759, -1.013), (-0.7675, -0.004763, -1.013), (-0.7527, 0.1453, -1.013), (-0.7089, 0.2895, -1.013), (-0.6379, 0.4225, -1.013), (-0.5422, 0.539, -1.013), (-0.4257, 0.6346, -1.013), (-0.2927, 0.7057, -1.013), (-0.1485, 0.7495, -1.013), (0.001544, 0.7642, -1.013), (0.1516, 0.7495, -1.013), (0.2958, 0.7057, -1.013), (0.4288, 0.6346, -1.013), (0.5453, 0.539, -1.013), (0.641, 0.4225, -1.013), (0.712, 0.2895, -1.013), (0.7558, 0.1453, -1.013), (0.4398, -0.3255, -1.013), (0.4405, -0.318, -1.013), (0.4398, -0.3105, -1.013), (0.4376, -0.3032, -1.013), (0.434, -0.2965, -1.013), (0.4292, -0.2907, -1.013), (0.4234, -0.2859, -1.013), (0.4167, -0.2823, -1.013), (0.452, -0.1436, -1.013), (0.452, -0.1438, -1.013), (0.4542, -0.1509, -1.013), (0.4578, -0.1575, -1.013), (0.4626, -0.1634, -1.013), (0.4684, -0.1682, -1.013), (0.4751, -0.1717, -1.013), (0.4823, -0.1739, -1.013), (0.4899, -0.1747, -1.013), (0.4974, -0.1739, -1.013), (0.5046, -0.1717, -1.013), (0.5113, -0.1682, -1.013), (0.5171, -0.1634, -1.013), (0.5219, -0.1575, -1.013), (0.5255, -0.1509, -1.013), (0.5277, -0.1436, -1.013), (0.5285, -0.1361, -1.013), (0.5277, -0.1285, -1.013), (0.5255, -0.1213, -1.013), (0.5219, -0.1146, -1.013), (0.5171, -0.1088, -1.013), (0.5113, -0.104, -1.013), (0.5254, 0.03091, -1.013), (0.5313, 0.03571, -1.013), (0.5361, 0.04156, -1.013), (0.5397, 0.04824, -1.013), (0.5419, 0.05548, -1.013), (0.5419, 0.05563, -1.013), (0.5426, 0.06301, -1.013), (0.5419, 0.07054, -1.013), (0.5397, 0.07778, -1.013), (0.5361, 0.08445, -1.013), (0.5313, 0.0903, -1.013), (0.5254, 0.0951, -1.013), (0.5188, 0.09867, -1.013), (0.5115, 0.1009, -1.013), (0.504, 0.1016, -1.013), (0.4965, 0.1009, -1.013), (0.4892, 0.09867, -1.013), (0.4826, 0.0951, -1.013), (0.4767, 0.0903, -1.013), (0.4719, 0.08445, -1.013), (0.4683, 0.07778, -1.013), (0.4683, 0.07763, -1.013), (0.4661, 0.07054, -1.013), (0.4521, 0.2183, -1.013), (0.4587, 0.2219, -1.013), (0.4646, 0.2267, -1.013), (0.4694, 0.2326, -1.013), (0.473, 0.2392, -1.013), (0.4752, 0.2465, -1.013), (0.4759, 0.254, -1.013), (0.4752, 0.2615, -1.013), (0.473, 0.2688, -1.013), (0.4694, 0.2755, -1.013), (0.4646, 0.2813, -1.013), (0.4587, 0.2861, -1.013), (0.4521, 0.2897, -1.013), (0.4448, 0.2919, -1.013), (0.4373, 0.2926, -1.013), (0.4298, 0.2919, -1.013), (0.4225, 0.2897, -1.013), (0.4159, 0.2861, -1.013), (0.41, 0.2813, -1.013), (0.4052, 0.2755, -1.013), (0.4016, 0.2688, -1.013), (0.4016, 0.2686, -1.013), (0.3994, 0.2615, -1.013), (0.3342, 0.3722, -1.013), (0.339, 0.3781, -1.013), (0.3426, 0.3848, -1.013), (0.3448, 0.392, -1.013), (0.3455, 0.3995, -1.013), (0.3448, 0.4071, -1.013), (0.3426, 0.4143, -1.013), (0.339, 0.421, -1.013), (0.3342, 0.4268, -1.013), (0.3284, 0.4316, -1.013), (0.3217, 0.4352, -1.013), (0.3145, 0.4374, -1.013), (0.3069, 0.4381, -1.013), (0.2994, 0.4374, -1.013), (0.2922, 0.4352, -1.013), (0.2855, 0.4316, -1.013), (0.2796, 0.4268, -1.013), (0.2748, 0.421, -1.013), (0.2713, 0.4143, -1.013), (0.2712, 0.4142, -1.013), (0.2691, 0.4071, -1.013), (0.1647, 0.4717, -1.013), (0.1669, 0.4789, -1.013), (0.1677, 0.4864, -1.013), (0.1669, 0.494, -1.013), (0.1647, 0.5012, -1.013), (0.1612, 0.5079, -1.013), (0.1564, 0.5137, -1.013), (0.1505, 0.5185, -1.013), (0.1438, 0.5221, -1.013), (0.1366, 0.5243, -1.013), (0.1291, 0.525, -1.013), (0.1215, 0.5243, -1.013), (0.1143, 0.5221, -1.013), (0.1076, 0.5185, -1.013), (0.1018, 0.5137, -1.013), (0.09697, 0.5079, -1.013), (0.09341, 0.5012, -1.013), (0.09336, 0.5011, -1.013), (0.09121, 0.494, -1.013), (-0.03014, 0.5091, -1.013), (-0.03233, 0.5164, -1.013), (-0.0359, 0.523, -1.013), (-0.0407, 0.5289, -1.013), (-0.04655, 0.5337, -1.013), (-0.05322, 0.5373, -1.013), (-0.06046, 0.5395, -1.013), (-0.068, 0.5402, -1.013), (-0.07553, 0.5395, -1.013), (-0.08277, 0.5373, -1.013), (-0.08944, 0.5337, -1.013), (-0.09529, 0.5289, -1.013), (-0.1001, 0.523, -1.013), (-0.1037, 0.5164, -1.013), (-0.1037, 0.5162, -1.013), (-0.1059, 0.5091, -1.013), (-0.2218, 0.4614, -1.013), (-0.2219, 0.4615, -1.013), (-0.2266, 0.4673, -1.013), (-0.2325, 0.4721, -1.013), (-0.2392, 0.4756, -1.013), (-0.2464, 0.4778, -1.013), (-0.2539, 0.4786, -1.013), (-0.2615, 0.4778, -1.013), (-0.2687, 0.4756, -1.013), (-0.2754, 0.4721, -1.013), (-0.2812, 0.4673, -1.013), (-0.286, 0.4614, -1.013), (-0.2896, 0.4547, -1.013), (-0.2897, 0.4546, -1.013), (-0.2918, 0.4475, -1.013), (-0.3831, 0.3427, -1.013), (-0.3898, 0.3463, -1.013), (-0.397, 0.3485, -1.013), (-0.4045, 0.3492, -1.013), (-0.4121, 0.3485, -1.013), (-0.4193, 0.3463, -1.013), (-0.426, 0.3427, -1.013), (-0.4318, 0.3379, -1.013), (-0.4366, 0.332, -1.013), (-0.4402, 0.3254, -1.013), (-0.4402, 0.3252, -1.013), (-0.4424, 0.3181, -1.013), (-0.4926, 0.1754, -1.013), (-0.5001, 0.1746, -1.013), (-0.5074, 0.1724, -1.013), (-0.5141, 0.1689, -1.013), (-0.5199, 0.1641, -1.013), (-0.5247, 0.1582, -1.013), (-0.5283, 0.1516, -1.013), (-0.5305, 0.1443, -1.013), (-0.5407, -0.03884, -1.013), (-0.5443, -0.04551, -1.013), (-0.5465, -0.05275, -1.013)], [], [(0, 1, 2, 3, 4, 5, 6, 7, 8, 9, 10, 11, 12, 13, 14, 15, 16, 17, 18, 19), (0, 17, 16, 20, 21, 22, 23, 24, 25, 26, 27, 28, 29, 30, 31, 32, 33, 34, 35, 1), (19, 18, 36, 37), (0, 19, 37, 38), (17, 0, 38, 39), (18, 17, 39, 36), (38, 37, 36, 40, 41, 42, 43, 44, 45, 46, 47, 48, 49, 50, 51, 52, 53, 54, 55, 39), (39, 55, 56, 57, 58, 59, 60, 61, 62, 63, 64, 65, 66, 67, 68, 69, 70, 71, 40, 36), (59, 58, 26, 25), (60, 59, 25, 24), (58, 57, 27, 26), (61, 60, 24, 23), (57, 56, 28, 27), (62, 61, 23, 22), (56, 55, 29, 28), (63, 62, 22, 21), (55, 54, 30, 29), (64, 63, 21, 20), (54, 53, 31, 30), (65, 64, 20, 16), (53, 52, 32, 31), (66, 65, 16, 15), (52, 51, 33, 32), (67, 66, 15, 14), (51, 50, 34, 33), (68, 67, 14, 13), (50, 49, 35, 34), (69, 68, 13, 12), (49, 48, 1, 35), (70, 69, 12, 11), (48, 47, 2, 1), (71, 70, 11, 10), (47, 46, 3, 2), (40, 71, 10, 9), (46, 45, 4, 3), (41, 40, 9, 8), (45, 44, 5, 4), (42, 41, 8, 7), (44, 43, 6, 5), (43, 42, 7, 6), (72, 73, 74, 75, 76, 77, 78, 79, 80, 81, 82, 83, 84, 85, 86, 87, 88, 89, 90, 91, 92, 93, 94, 95, 96, 97, 98, 99, 100, 101, 102, 103, 104, 105, 106, 107, 108, 109, 110, 111, 112, 113, 114, 115, 116, 117, 118, 119, 120, 121, 122, 123, 124, 125, 126, 127, 128, 129, 130, 131, 132, 133, 134, 135, 136, 137, 138, 139, 140, 141, 142, 143, 144, 145, 146, 147, 148, 149, 150, 151, 152, 153, 154, 155, 156, 157, 158, 159, 160, 161, 162, 163, 164, 165, 166, 167, 168, 169, 170, 171, 172, 173, 174, 175, 176, 177, 178, 179, 180, 181, 182, 183, 184, 185, 186, 187, 188, 189, 190, 191, 192, 193, 194, 195, 196, 197, 198, 199, 200, 201, 202, 203, 204, 205, 206, 207, 208, 209, 210, 211, 212, 213, 214, 215, 216, 217, 218, 219, 220, 221, 222, 223, 224), (225, 166, 165, 226, 227, 228, 229, 230, 231, 232, 233, 234, 235, 236, 237, 238, 147, 146, 239, 240, 241, 242, 243, 244, 245, 246, 247, 248, 249, 125, 124, 250, 251, 252, 253, 254, 255, 256, 257, 101, 100, 258, 259, 260, 261, 262, 263, 264, 265, 266, 267, 268, 269, 270, 271, 81, 80, 272, 273, 274, 275, 276, 277, 278, 279, 280, 281, 282, 283, 284, 285, 286, 287, 218, 217, 288, 289, 290, 291, 292, 293, 294, 295, 296, 297, 298, 299, 300, 301, 302, 303, 304, 305, 306, 307, 308, 309, 310, 311, 312, 313, 314, 315, 316, 317, 318, 319, 320, 321, 322, 323, 324, 325, 326, 327, 328, 329, 330, 331, 332, 333, 334, 335, 336, 337, 338, 339, 340, 341, 342, 343, 344, 345, 346, 347, 348, 349, 350, 351, 352, 353, 354, 355, 356, 357, 358, 359, 360, 361, 362, 363, 364, 365, 366, 367, 368, 369, 370, 371, 372, 373, 374, 375, 376, 377, 378, 379, 380, 381, 382, 383, 384, 385, 386, 387, 388, 389, 390, 391, 392, 393, 394, 395, 396, 397, 398, 399, 400, 401, 402, 403, 404, 405, 406, 407, 408, 409, 410, 411, 412, 413, 414, 415, 416, 417, 418, 419, 420, 421, 422, 423, 424, 425, 426, 427, 428, 429, 430, 431, 432, 433, 434, 435, 436, 437, 438, 439, 440, 441, 442, 443, 444, 445, 446, 447, 448, 449, 450, 451, 452, 453, 454, 455, 456, 196, 195, 457, 458, 459, 460, 461, 462, 463, 464, 465, 466, 467, 468, 469, 470, 471, 472, 473, 474, 182, 181, 475, 476, 477, 478, 479, 480, 481, 482, 483, 484, 485, 486, 487, 488, 489), (207, 490, 491, 492, 493, 494, 495, 496, 497, 498, 446, 445, 499, 500, 501, 502, 503, 504, 505, 506, 507, 420, 419, 508, 509, 510, 511, 512, 513, 514, 515, 516, 395, 394, 517, 518, 519, 520, 521, 522, 523, 524, 525, 526, 527, 372, 371, 528, 529, 530, 531, 532, 533, 534, 535, 536, 537, 538, 539, 540, 541, 351, 350, 542, 543, 544, 545, 546, 547, 548, 549, 550, 551, 552, 553, 554, 555, 556, 333, 332, 557, 558, 559, 560, 561, 562, 563, 564, 565, 566, 567, 568, 569, 570, 571, 572, 573, 574, 316, 315, 575, 576, 577, 578, 579, 580, 581, 582, 583, 584, 585, 586, 587, 588, 589, 590, 591, 592, 593, 594, 595, 596, 597, 598, 599, 302, 301, 600, 601, 602, 603, 604, 605, 606, 607, 608, 609, 610, 611, 612, 613, 614, 615, 616, 617, 618, 619, 620, 621, 292, 291, 622, 623, 624, 625, 626, 627, 628, 629, 630, 631, 632, 633, 634, 635, 636, 637, 638, 639, 208), (640, 641, 642, 643, 644, 645, 646, 647, 648, 649, 650, 651, 652, 653, 654, 655, 656, 657, 658, 659, 660, 661, 662, 663, 664, 665, 666, 667, 668, 669, 670, 671, 672, 673, 674, 675, 676, 677, 678, 679, 680, 681, 682, 683, 684, 685, 686, 687, 688, 689, 690, 691, 692, 693, 694, 695, 696, 697, 698, 699, 700, 701, 702, 703, 704, 705, 706, 707, 708, 709, 710, 711, 712, 713, 714, 715, 716, 717, 718, 719, 720, 721, 722, 723, 724, 725, 726, 727, 728, 729, 730, 731, 732, 733, 734, 735, 736, 737, 738, 739, 740, 741, 742, 743, 744, 745, 746, 747, 748, 749, 750, 751, 752, 753, 754, 755, 756, 757, 758, 759, 760, 761, 762, 763, 764, 765, 766, 767, 768, 769, 770, 771, 772, 773, 774, 775, 776, 777, 778, 779, 780, 781, 782, 783, 784, 785, 786, 787, 788, 789, 790, 791, 792, 793, 794, 795, 796, 797, 798, 799, 800, 801, 802, 803, 804, 805, 806, 807, 808, 809, 810, 811, 812, 813, 814, 815, 816, 817, 818, 819, 820, 821, 822, 823, 824, 825, 826, 827, 828, 829, 830, 831, 832, 833, 834, 835, 836, 837, 838, 839, 840, 841, 842, 843, 844, 845, 846, 847, 848, 849, 850, 851, 852, 853, 854, 855, 856, 857, 858, 859, 860, 861, 862, 863, 864, 865, 866, 867, 868, 869, 870, 871, 872, 873, 874, 875, 876, 877, 878, 879, 880, 881, 882, 883, 884, 885, 886, 887, 888, 889, 890, 891, 892, 893, 894, 895, 896, 897, 898, 899, 900, 901, 902, 903, 904, 905, 906, 907, 908, 909), (910, 911, 912, 913, 914, 915, 916, 917, 918, 919, 920, 921, 922, 923, 924, 925, 926, 699, 698, 927, 928, 929, 930, 931, 932, 933, 934, 935, 936, 677, 676, 937, 938, 939, 940, 941, 942, 943, 944, 945, 946, 947, 948, 657, 656, 949, 950, 951, 952, 953, 954, 955, 956, 957, 958, 959, 960, 961, 962, 909, 908, 963, 964, 965, 966, 967, 968, 969, 970, 971, 972, 973, 974, 975, 976, 977, 978, 979, 894, 893, 980, 981, 982, 983, 984, 985, 986, 987, 988, 989, 990, 991, 992, 993, 994, 995, 996, 997, 998, 999, 881, 880, 1000, 1001, 1002, 1003, 1004, 1005, 1006, 1007, 1008, 1009, 1010, 1011, 1012, 1013, 1014, 1015, 1016, 1017, 1018, 1019, 1020, 1021), (917, 1022, 1023, 1024, 1025, 1026, 1027, 1028, 1029, 1030, 1031, 1032, 1033, 1034, 1035, 1036, 1037, 1014, 1013, 1038, 1039, 1040, 1041, 1042, 1043, 1044, 1045, 871, 870, 1046, 1047, 1048, 1049, 1050, 1051, 1052, 1053, 1054, 1055, 1056, 1057, 1058, 1059, 1060, 1061, 1062, 1063, 1064, 1065, 1066, 1067, 859, 858, 1068, 1069, 1070, 1071, 1072, 1073, 1074, 1075, 1076, 1077, 1078, 1079, 1080, 1081, 1082, 1083, 1084, 1085, 1086, 1087, 1088, 1089, 1090, 847, 846, 1091, 1092, 1093, 1094, 1095, 1096, 1097, 1098, 1099, 1100, 1101, 1102, 1103, 1104, 1105, 1106, 1107, 1108, 1109, 1110, 1111, 1112, 1113, 836, 835, 1114, 1115, 1116, 1117, 1118, 1119, 1120, 1121, 1122, 1123, 1124, 1125, 1126, 1127, 1128, 1129, 1130, 1131, 1132, 1133, 1134, 823, 822, 1135, 1136, 1137, 1138, 1139, 1140, 1141, 1142, 1143, 1144, 1145, 1146, 1147, 1148, 1149, 1150, 1151, 1152, 1153, 807, 806, 1154, 1155, 1156, 1157, 1158, 1159, 1160, 1161, 1162, 1163, 1164, 1165, 1166, 1167, 1168, 1169, 790, 789, 1170, 1171, 1172, 1173, 1174, 1175, 1176, 1177, 1178, 1179, 1180, 1181, 1182, 1183, 1184, 770, 769, 1185, 1186, 1187, 1188, 1189, 1190, 1191, 1192, 1193, 1194, 1195, 1196, 743, 742, 1197, 1198, 1199, 1200, 1201, 1202, 1203, 1204, 719, 718, 1205, 1206, 1207, 918), (274, 273, 1036, 1035), (275, 274, 1035, 1034), (273, 272, 1037, 1036), (276, 275, 1034, 1033), (272, 80, 1014, 1037), (277, 276, 1033, 1032), (80, 79, 1015, 1014), (278, 277, 1032, 1031), (79, 78, 1016, 1015), (279, 278, 1031, 1030), (78, 77, 1017, 1016), (280, 279, 1030, 1029), (77, 76, 1018, 1017), (281, 280, 1029, 1028), (76, 75, 1019, 1018), (282, 281, 1028, 1027), (75, 74, 1020, 1019), (283, 282, 1027, 1026), (74, 73, 1021, 1020), (284, 283, 1026, 1025), (73, 72, 910, 1021), (285, 284, 1025, 1024), (72, 224, 911, 910), (286, 285, 1024, 1023), (224, 223, 912, 911), (287, 286, 1023, 1022), (223, 222, 913, 912), (218, 287, 1022, 917), (222, 221, 914, 913), (219, 218, 917, 916), (221, 220, 915, 914), (220, 219, 916, 915), (738, 737, 604, 603), (739, 738, 603, 602), (737, 736, 605, 604), (740, 739, 602, 601), (736, 735, 606, 605), (741, 740, 601, 600), (735, 734, 607, 606), (742, 741, 600, 301), (734, 733, 608, 607), (1197, 742, 301, 300), (733, 732, 609, 608), (1198, 1197, 300, 299), (732, 731, 610, 609), (1199, 1198, 299, 298), (731, 730, 611, 610), (1200, 1199, 298, 297), (730, 729, 612, 611), (1201, 1200, 297, 296), (729, 728, 613, 612), (1202, 1201, 296, 295), (728, 727, 614, 613), (1203, 1202, 295, 294), (727, 726, 615, 614), (1204, 1203, 294, 293), (726, 725, 616, 615), (719, 1204, 293, 292), (725, 724, 617, 616), (720, 719, 292, 621), (724, 723, 618, 617), (721, 720, 621, 620), (723, 722, 619, 618), (722, 721, 620, 619), (709, 708, 631, 630), (710, 709, 630, 629), (708, 707, 632, 631), (711, 710, 629, 628), (707, 706, 633, 632), (712, 711, 628, 627), (706, 705, 634, 633), (713, 712, 627, 626), (705, 704, 635, 634), (714, 713, 626, 625), (704, 703, 636, 635), (715, 714, 625, 624), (703, 702, 637, 636), (716, 715, 624, 623), (702, 701, 638, 637), (717, 716, 623, 622), (701, 700, 639, 638), (718, 717, 622, 291), (700, 699, 208, 639), (1205, 718, 291, 290), (699, 926, 209, 208), (1206, 1205, 290, 289), (926, 925, 210, 209), (1207, 1206, 289, 288), (925, 924, 211, 210), (918, 1207, 288, 217), (924, 923, 212, 211), (919, 918, 217, 216), (923, 922, 213, 212), (920, 919, 216, 215), (922, 921, 214, 213), (921, 920, 215, 214), (685, 684, 450, 449), (686, 685, 449, 448), (684, 683, 451, 450), (687, 686, 448, 447), (683, 682, 452, 451), (688, 687, 447, 446), (682, 681, 453, 452), (689, 688, 446, 498), (681, 680, 454, 453), (690, 689, 498, 497), (680, 679, 455, 454), (691, 690, 497, 496), (679, 678, 456, 455), (692, 691, 496, 495), (678, 677, 196, 456), (693, 692, 495, 494), (677, 936, 197, 196), (694, 693, 494, 493), (936, 935, 198, 197), (695, 694, 493, 492), (935, 934, 199, 198), (696, 695, 492, 491), (934, 933, 200, 199), (697, 696, 491, 490), (933, 932, 201, 200), (698, 697, 490, 207), (932, 931, 202, 201), (927, 698, 207, 206), (931, 930, 203, 202), (928, 927, 206, 205), (930, 929, 204, 203), (929, 928, 205, 204), (663, 662, 470, 469), (664, 663, 469, 468), (662, 661, 471, 470), (665, 664, 468, 467), (661, 660, 472, 471), (666, 665, 467, 466), (660, 659, 473, 472), (667, 666, 466, 465), (659, 658, 474, 473), (668, 667, 465, 464), (658, 657, 182, 474), (669, 668, 464, 463), (657, 948, 183, 182), (670, 669, 463, 462), (948, 947, 184, 183), (671, 670, 462, 461), (947, 946, 185, 184), (672, 671, 461, 460), (946, 945, 186, 185), (673, 672, 460, 459), (945, 944, 187, 186), (674, 673, 459, 458), (944, 943, 188, 187), (675, 674, 458, 457), (943, 942, 189, 188), (676, 675, 457, 195), (942, 941, 190, 189), (937, 676, 195, 194), (941, 940, 191, 190), (938, 937, 194, 193), (940, 939, 192, 191), (939, 938, 193, 192), (643, 642, 488, 487), (644, 643, 487, 486), (642, 641, 489, 488), (645, 644, 486, 485), (641, 640, 225, 489), (646, 645, 485, 484), (640, 909, 166, 225), (647, 646, 484, 483), (909, 962, 167, 166), (648, 647, 483, 482), (962, 961, 168, 167), (649, 648, 482, 481), (961, 960, 169, 168), (650, 649, 481, 480), (960, 959, 170, 169), (651, 650, 480, 479), (959, 958, 171, 170), (652, 651, 479, 478), (958, 957, 172, 171), (653, 652, 478, 477), (957, 956, 173, 172), (654, 653, 477, 476), (956, 955, 174, 173), (655, 654, 476, 475), (955, 954, 175, 174), (656, 655, 475, 181), (954, 953, 176, 175), (949, 656, 181, 180), (953, 952, 177, 176), (950, 949, 180, 179), (952, 951, 178, 177), (951, 950, 179, 178), (895, 894, 147, 238), (896, 895, 238, 237), (894, 979, 148, 147), (897, 896, 237, 236), (979, 978, 149, 148), (898, 897, 236, 235), (978, 977, 150, 149), (899, 898, 235, 234), (977, 976, 151, 150), (900, 899, 234, 233), (976, 975, 152, 151), (901, 900, 233, 232), (975, 974, 153, 152), (902, 901, 232, 231), (974, 973, 154, 153), (903, 902, 231, 230), (973, 972, 155, 154), (904, 903, 230, 229), (972, 971, 156, 155), (905, 904, 229, 228), (971, 970, 157, 156), (906, 905, 228, 227), (970, 969, 158, 157), (907, 906, 227, 226), (969, 968, 159, 158), (908, 907, 226, 165), (968, 967, 160, 159), (963, 908, 165, 164), (967, 966, 161, 160), (964, 963, 164, 163), (966, 965, 162, 161), (965, 964, 163, 162), (999, 998, 127, 126), (881, 999, 126, 125), (998, 997, 128, 127), (882, 881, 125, 249), (997, 996, 129, 128), (883, 882, 249, 248), (996, 995, 130, 129), (884, 883, 248, 247), (995, 994, 131, 130), (885, 884, 247, 246), (994, 993, 132, 131), (886, 885, 246, 245), (993, 992, 133, 132), (887, 886, 245, 244), (992, 991, 134, 133), (888, 887, 244, 243), (991, 990, 135, 134), (889, 888, 243, 242), (990, 989, 136, 135), (890, 889, 242, 241), (989, 988, 137, 136), (891, 890, 241, 240), (988, 987, 138, 137), (892, 891, 240, 239), (987, 986, 139, 138), (893, 892, 239, 146), (986, 985, 140, 139), (980, 893, 146, 145), (985, 984, 141, 140), (981, 980, 145, 144), (984, 983, 142, 141), (982, 981, 144, 143), (983, 982, 143, 142), (1042, 1041, 106, 105), (1043, 1042, 105, 104), (1041, 1040, 107, 106), (1044, 1043, 104, 103), (1040, 1039, 108, 107), (1045, 1044, 103, 102), (1039, 1038, 109, 108), (871, 1045, 102, 101), (1038, 1013, 110, 109), (872, 871, 101, 257), (1013, 1012, 111, 110), (873, 872, 257, 256), (1012, 1011, 112, 111), (874, 873, 256, 255), (1011, 1010, 113, 112), (875, 874, 255, 254), (1010, 1009, 114, 113), (876, 875, 254, 253), (1009, 1008, 115, 114), (877, 876, 253, 252), (1008, 1007, 116, 115), (878, 877, 252, 251), (1007, 1006, 117, 116), (879, 878, 251, 250), (1006, 1005, 118, 117), (880, 879, 250, 124), (1005, 1004, 119, 118), (1000, 880, 124, 123), (1004, 1003, 120, 119), (1001, 1000, 123, 122), (1003, 1002, 121, 120), (1002, 1001, 122, 121), (1065, 1064, 81, 271), (1066, 1065, 271, 270), (1064, 1063, 82, 81), (1067, 1066, 270, 269), (1063, 1062, 83, 82), (859, 1067, 269, 268), (1062, 1061, 84, 83), (860, 859, 268, 267), (1061, 1060, 85, 84), (861, 860, 267, 266), (1060, 1059, 86, 85), (862, 861, 266, 265), (1059, 1058, 87, 86), (863, 862, 265, 264), (1058, 1057, 88, 87), (864, 863, 264, 263), (1057, 1056, 89, 88), (865, 864, 263, 262), (1056, 1055, 90, 89), (866, 865, 262, 261), (1055, 1054, 91, 90), (867, 866, 261, 260), (1054, 1053, 92, 91), (868, 867, 260, 259), (1053, 1052, 93, 92), (869, 868, 259, 258), (1052, 1051, 94, 93), (870, 869, 258, 100), (1051, 1050, 95, 94), (1046, 870, 100, 99), (1050, 1049, 96, 95), (1047, 1046, 99, 98), (1049, 1048, 97, 96), (1048, 1047, 98, 97), (1077, 1076, 435, 434), (1078, 1077, 434, 433), (1076, 1075, 436, 435), (1079, 1078, 433, 432), (1075, 1074, 437, 436), (1080, 1079, 432, 431), (1074, 1073, 438, 437), (1081, 1080, 431, 430), (1073, 1072, 439, 438), (1082, 1081, 430, 429), (1072, 1071, 440, 439), (1083, 1082, 429, 428), (1071, 1070, 441, 440), (1084, 1083, 428, 427), (1070, 1069, 442, 441), (1085, 1084, 427, 426), (1069, 1068, 443, 442), (1086, 1085, 426, 425), (1068, 858, 444, 443), (1087, 1086, 425, 424), (858, 857, 445, 444), (1088, 1087, 424, 423), (857, 856, 499, 445), (1089, 1088, 423, 422), (856, 855, 500, 499), (1090, 1089, 422, 421), (855, 854, 501, 500), (847, 1090, 421, 420), (854, 853, 502, 501), (848, 847, 420, 507), (853, 852, 503, 502), (849, 848, 507, 506), (852, 851, 504, 503), (850, 849, 506, 505), (851, 850, 505, 504), (1100, 1099, 410, 409), (1101, 1100, 409, 408), (1099, 1098, 411, 410), (1102, 1101, 408, 407), (1098, 1097, 412, 411), (1103, 1102, 407, 406), (1097, 1096, 413, 412), (1104, 1103, 406, 405), (1096, 1095, 414, 413), (1105, 1104, 405, 404), (1095, 1094, 415, 414), (1106, 1105, 404, 403), (1094, 1093, 416, 415), (1107, 1106, 403, 402), (1093, 1092, 417, 416), (1108, 1107, 402, 401), (1092, 1091, 418, 417), (1109, 1108, 401, 400), (1091, 846, 419, 418), (1110, 1109, 400, 399), (846, 845, 508, 419), (1111, 1110, 399, 398), (845, 844, 509, 508), (1112, 1111, 398, 397), (844, 843, 510, 509), (1113, 1112, 397, 396), (843, 842, 511, 510), (836, 1113, 396, 395), (842, 841, 512, 511), (837, 836, 395, 516), (841, 840, 513, 512), (838, 837, 516, 515), (840, 839, 514, 513), (839, 838, 515, 514), (1121, 1120, 387, 386), (1122, 1121, 386, 385), (1120, 1119, 388, 387), (1123, 1122, 385, 384), (1119, 1118, 389, 388), (1124, 1123, 384, 383), (1118, 1117, 390, 389), (1125, 1124, 383, 382), (1117, 1116, 391, 390), (1126, 1125, 382, 381), (1116, 1115, 392, 391), (1127, 1126, 381, 380), (1115, 1114, 393, 392), (1128, 1127, 380, 379), (1114, 835, 394, 393), (1129, 1128, 379, 378), (835, 834, 517, 394), (1130, 1129, 378, 377), (834, 833, 518, 517), (1131, 1130, 377, 376), (833, 832, 519, 518), (1132, 1131, 376, 375), (832, 831, 520, 519), (1133, 1132, 375, 374), (831, 830, 521, 520), (1134, 1133, 374, 373), (830, 829, 522, 521), (823, 1134, 373, 372), (829, 828, 523, 522), (824, 823, 372, 527), (828, 827, 524, 523), (825, 824, 527, 526), (827, 826, 525, 524), (826, 825, 526, 525), (1140, 1139, 366, 365), (1141, 1140, 365, 364), (1139, 1138, 367, 366), (1142, 1141, 364, 363), (1138, 1137, 368, 367), (1143, 1142, 363, 362), (1137, 1136, 369, 368), (1144, 1143, 362, 361), (1136, 1135, 370, 369), (1145, 1144, 361, 360), (1135, 822, 371, 370), (1146, 1145, 360, 359), (822, 821, 528, 371), (1147, 1146, 359, 358), (821, 820, 529, 528), (1148, 1147, 358, 357), (820, 819, 530, 529), (1149, 1148, 357, 356), (819, 818, 531, 530), (1150, 1149, 356, 355), (818, 817, 532, 531), (1151, 1150, 355, 354), (817, 816, 533, 532), (1152, 1151, 354, 353), (816, 815, 534, 533), (1153, 1152, 353, 352), (815, 814, 535, 534), (807, 1153, 352, 351), (814, 813, 536, 535), (808, 807, 351, 541), (813, 812, 537, 536), (809, 808, 541, 540), (812, 811, 538, 537), (810, 809, 540, 539), (811, 810, 539, 538), (1156, 1155, 348, 347), (1157, 1156, 347, 346), (1155, 1154, 349, 348), (1158, 1157, 346, 345), (1154, 806, 350, 349), (1159, 1158, 345, 344), (806, 805, 542, 350), (1160, 1159, 344, 343), (805, 804, 543, 542), (1161, 1160, 343, 342), (804, 803, 544, 543), (1162, 1161, 342, 341), (803, 802, 545, 544), (1163, 1162, 341, 340), (802, 801, 546, 545), (1164, 1163, 340, 339), (801, 800, 547, 546), (1165, 1164, 339, 338), (800, 799, 548, 547), (1166, 1165, 338, 337), (799, 798, 549, 548), (1167, 1166, 337, 336), (798, 797, 550, 549), (1168, 1167, 336, 335), (797, 796, 551, 550), (1169, 1168, 335, 334), (796, 795, 552, 551), (790, 1169, 334, 333), (795, 794, 553, 552), (791, 790, 333, 556), (794, 793, 554, 553), (792, 791, 556, 555), (793, 792, 555, 554), (1170, 789, 332, 331), (1171, 1170, 331, 330), (789, 788, 557, 332), (1172, 1171, 330, 329), (788, 787, 558, 557), (1173, 1172, 329, 328), (787, 786, 559, 558), (1174, 1173, 328, 327), (786, 785, 560, 559), (1175, 1174, 327, 326), (785, 784, 561, 560), (1176, 1175, 326, 325), (784, 783, 562, 561), (1177, 1176, 325, 324), (783, 782, 563, 562), (1178, 1177, 324, 323), (782, 781, 564, 563), (1179, 1178, 323, 322), (781, 780, 565, 564), (1180, 1179, 322, 321), (780, 779, 566, 565), (1181, 1180, 321, 320), (779, 778, 567, 566), (1182, 1181, 320, 319), (778, 777, 568, 567), (1183, 1182, 319, 318), (777, 776, 569, 568), (1184, 1183, 318, 317), (776, 775, 570, 569), (770, 1184, 317, 316), (775, 774, 571, 570), (771, 770, 316, 574), (774, 773, 572, 571), (772, 771, 574, 573), (773, 772, 573, 572), (767, 766, 577, 576), (768, 767, 576, 575), (766, 765, 578, 577), (769, 768, 575, 315), (765, 764, 579, 578), (1185, 769, 315, 314), (764, 763, 580, 579), (1186, 1185, 314, 313), (763, 762, 581, 580), (1187, 1186, 313, 312), (762, 761, 582, 581), (1188, 1187, 312, 311), (761, 760, 583, 582), (1189, 1188, 311, 310), (760, 759, 584, 583), (1190, 1189, 310, 309), (759, 758, 585, 584), (1191, 1190, 309, 308), (758, 757, 586, 585), (1192, 1191, 308, 307), (757, 756, 587, 586), (1193, 1192, 307, 306), (756, 755, 588, 587), (1194, 1193, 306, 305), (755, 754, 589, 588), (1195, 1194, 305, 304), (754, 753, 590, 589), (1196, 1195, 304, 303), (753, 752, 591, 590), (743, 1196, 303, 302), (752, 751, 592, 591), (744, 743, 302, 599), (751, 750, 593, 592), (745, 744, 599, 598), (750, 749, 594, 593), (746, 745, 598, 597), (749, 748, 595, 594), (747, 746, 597, 596), (748, 747, 596, 595)])
me_plane.use_remesh_preserve_volume = False
me_plane.use_remesh_preserve_attributes = False
me_plane.use_mirror_vertex_groups = False
me_plane.update()

# ---- objects
ob_deckegullirund = bpy.data.objects.new('DeckeGulliRund', me_plane)

# ---- transforms, parenting, visibility, modifiers, constraints
ob_deckegullirund.location = (0.0, 0.0, 1.0)
ob_deckegullirund.lineart.crease_threshold = 0.0

# ---- collection membership
col_collection_1.objects.link(ob_deckegullirund)

# ---- scene / render settings (as saved in the file)
scene.frame_start = 1; scene.frame_end = 250; scene.frame_set(1)
scene.render.engine = 'BLENDER_EEVEE_NEXT'
scene.render.resolution_percentage = 50
scene.render.dither_intensity = 0.0
scene.cycles.use_denoising = False
scene.cycles.samples = 10
scene.cycles.sampling_pattern = 'TABULATED_SOBOL'
scene.cycles.light_sampling_threshold = 0.0
scene.cycles.use_adaptive_sampling = False
scene.cycles.use_light_tree = False
scene.cycles.blur_glossy = 0.0
scene.cycles.volume_bounces = 1
scene.cycles.pixel_filter_type = 'GAUSSIAN'
scene.cycles.sample_clamp_indirect = 0.0
scene.view_settings.view_transform = 'Standard'
bpy.context.view_layer.update()

# ---- added for rendering (the .blend has no active camera and no usable light): camera, sun
cam_auto = bpy.data.cameras.new('AutoCamera')
cam_auto.lens = 50.0
cam_auto.sensor_width = 36.0
cam_auto.clip_end = 1000.0
ob_auto_camera = bpy.data.objects.new('AutoCamera', cam_auto)
scene.collection.objects.link(ob_auto_camera)
ob_auto_camera.location = (2.61697, -3.14036, 2.08858)
ob_auto_camera.rotation_euler = (1.09748, -7.21219e-08, 0.694738)
scene.camera = ob_auto_camera
light_auto_sun = bpy.data.lights.new('AutoSun', 'SUN')
light_auto_sun.energy = 3.0
light_auto_sun.angle = 0.0523599
ob_auto_sun = bpy.data.objects.new('AutoSun', light_auto_sun)
scene.collection.objects.link(ob_auto_sun)
ob_auto_sun.rotation_euler = (0.872665, 0.174533, 0.523599)
bpy.context.view_layer.update()

